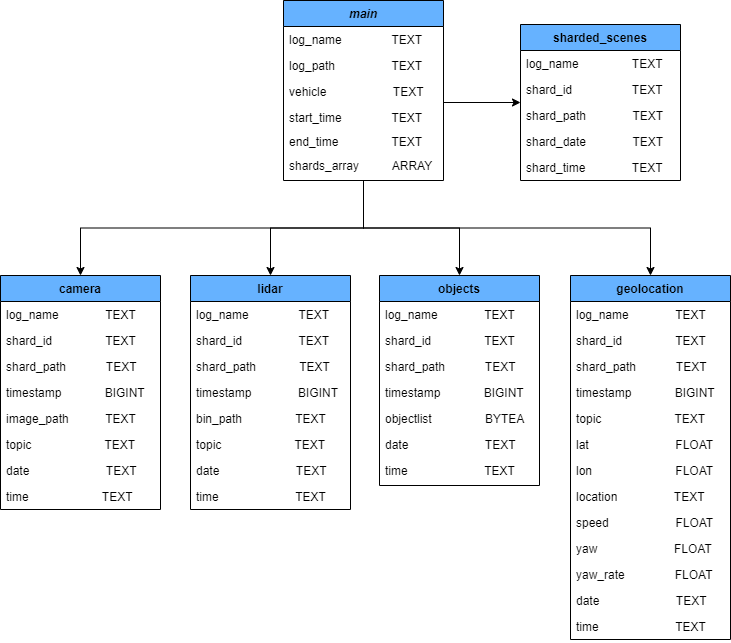

The diagram above was exported from draw.io. Its source (the exported page's mxGraphModel, read from the mxfile embedded in the PNG):
<mxGraphModel dx="1185" dy="644" grid="1" gridSize="10" guides="1" tooltips="1" connect="1" arrows="1" fold="1" page="1" pageScale="1" pageWidth="850" pageHeight="1100" math="0" shadow="0">
  <root>
    <mxCell id="0" />
    <mxCell id="1" parent="0" />
    <mxCell id="mycMP7JH4_wrMAXzC7o0-1" style="edgeStyle=orthogonalEdgeStyle;rounded=0;orthogonalLoop=1;jettySize=auto;html=1;exitX=0.5;exitY=1;exitDx=0;exitDy=0;entryX=0.5;entryY=0;entryDx=0;entryDy=0;" parent="1" source="mycMP7JH4_wrMAXzC7o0-5" target="mycMP7JH4_wrMAXzC7o0-35" edge="1">
      <mxGeometry relative="1" as="geometry" />
    </mxCell>
    <mxCell id="mycMP7JH4_wrMAXzC7o0-2" style="edgeStyle=orthogonalEdgeStyle;rounded=0;orthogonalLoop=1;jettySize=auto;html=1;exitX=0.5;exitY=1;exitDx=0;exitDy=0;entryX=0.5;entryY=0;entryDx=0;entryDy=0;" parent="1" source="mycMP7JH4_wrMAXzC7o0-5" target="mycMP7JH4_wrMAXzC7o0-13" edge="1">
      <mxGeometry relative="1" as="geometry" />
    </mxCell>
    <mxCell id="mycMP7JH4_wrMAXzC7o0-3" style="edgeStyle=orthogonalEdgeStyle;rounded=0;orthogonalLoop=1;jettySize=auto;html=1;exitX=0.5;exitY=1;exitDx=0;exitDy=0;entryX=0.5;entryY=0;entryDx=0;entryDy=0;" parent="1" source="mycMP7JH4_wrMAXzC7o0-5" target="mycMP7JH4_wrMAXzC7o0-26" edge="1">
      <mxGeometry relative="1" as="geometry" />
    </mxCell>
    <mxCell id="mycMP7JH4_wrMAXzC7o0-4" style="edgeStyle=orthogonalEdgeStyle;rounded=0;orthogonalLoop=1;jettySize=auto;html=1;exitX=0.5;exitY=1;exitDx=0;exitDy=0;" parent="1" source="mycMP7JH4_wrMAXzC7o0-5" target="mycMP7JH4_wrMAXzC7o0-45" edge="1">
      <mxGeometry relative="1" as="geometry" />
    </mxCell>
    <mxCell id="mycMP7JH4_wrMAXzC7o0-5" value="main" style="swimlane;fontStyle=3;align=center;verticalAlign=top;childLayout=stackLayout;horizontal=1;startSize=26;horizontalStack=0;resizeParent=1;resizeLast=0;collapsible=1;marginBottom=0;rounded=0;shadow=0;strokeWidth=1;fillColor=#66B2FF;" parent="1" vertex="1">
      <mxGeometry x="333" y="45" width="160" height="180" as="geometry">
        <mxRectangle x="230" y="140" width="160" height="26" as="alternateBounds" />
      </mxGeometry>
    </mxCell>
    <mxCell id="mycMP7JH4_wrMAXzC7o0-6" value="log_name               TEXT" style="text;align=left;verticalAlign=top;spacingLeft=4;spacingRight=4;overflow=hidden;rotatable=0;points=[[0,0.5],[1,0.5]];portConstraint=eastwest;" parent="mycMP7JH4_wrMAXzC7o0-5" vertex="1">
      <mxGeometry y="26" width="160" height="26" as="geometry" />
    </mxCell>
    <mxCell id="mycMP7JH4_wrMAXzC7o0-7" value="log_path                 TEXT" style="text;align=left;verticalAlign=top;spacingLeft=4;spacingRight=4;overflow=hidden;rotatable=0;points=[[0,0.5],[1,0.5]];portConstraint=eastwest;rounded=0;shadow=0;html=0;" parent="mycMP7JH4_wrMAXzC7o0-5" vertex="1">
      <mxGeometry y="52" width="160" height="26" as="geometry" />
    </mxCell>
    <mxCell id="mycMP7JH4_wrMAXzC7o0-8" value="vehicle                    TEXT" style="text;align=left;verticalAlign=top;spacingLeft=4;spacingRight=4;overflow=hidden;rotatable=0;points=[[0,0.5],[1,0.5]];portConstraint=eastwest;rounded=0;shadow=0;html=0;" parent="mycMP7JH4_wrMAXzC7o0-5" vertex="1">
      <mxGeometry y="78" width="160" height="26" as="geometry" />
    </mxCell>
    <mxCell id="mycMP7JH4_wrMAXzC7o0-11" value="start_time               TEXT" style="text;align=left;verticalAlign=top;spacingLeft=4;spacingRight=4;overflow=hidden;rotatable=0;points=[[0,0.5],[1,0.5]];portConstraint=eastwest;rounded=0;shadow=0;html=0;" parent="mycMP7JH4_wrMAXzC7o0-5" vertex="1">
      <mxGeometry y="104" width="160" height="24" as="geometry" />
    </mxCell>
    <mxCell id="mycMP7JH4_wrMAXzC7o0-12" value="end_time                TEXT" style="text;align=left;verticalAlign=top;spacingLeft=4;spacingRight=4;overflow=hidden;rotatable=0;points=[[0,0.5],[1,0.5]];portConstraint=eastwest;rounded=0;shadow=0;html=0;" parent="mycMP7JH4_wrMAXzC7o0-5" vertex="1">
      <mxGeometry y="128" width="160" height="24" as="geometry" />
    </mxCell>
    <mxCell id="mycMP7JH4_wrMAXzC7o0-9" value="shards_array          ARRAY" style="text;align=left;verticalAlign=top;spacingLeft=4;spacingRight=4;overflow=hidden;rotatable=0;points=[[0,0.5],[1,0.5]];portConstraint=eastwest;rounded=0;shadow=0;html=0;" parent="mycMP7JH4_wrMAXzC7o0-5" vertex="1">
      <mxGeometry y="152" width="160" height="26" as="geometry" />
    </mxCell>
    <mxCell id="mycMP7JH4_wrMAXzC7o0-13" value="lidar" style="swimlane;fontStyle=1;align=center;verticalAlign=top;childLayout=stackLayout;horizontal=1;startSize=26;horizontalStack=0;resizeParent=1;resizeLast=0;collapsible=1;marginBottom=0;rounded=0;shadow=0;strokeWidth=1;gradientColor=none;fillColor=#66B2FF;" parent="1" vertex="1">
      <mxGeometry x="240" y="320" width="160" height="234" as="geometry">
        <mxRectangle x="130" y="380" width="160" height="26" as="alternateBounds" />
      </mxGeometry>
    </mxCell>
    <mxCell id="mycMP7JH4_wrMAXzC7o0-14" value="log_name               TEXT" style="text;align=left;verticalAlign=top;spacingLeft=4;spacingRight=4;overflow=hidden;rotatable=0;points=[[0,0.5],[1,0.5]];portConstraint=eastwest;" parent="mycMP7JH4_wrMAXzC7o0-13" vertex="1">
      <mxGeometry y="26" width="160" height="26" as="geometry" />
    </mxCell>
    <mxCell id="mycMP7JH4_wrMAXzC7o0-15" value="shard_id                 TEXT" style="text;align=left;verticalAlign=top;spacingLeft=4;spacingRight=4;overflow=hidden;rotatable=0;points=[[0,0.5],[1,0.5]];portConstraint=eastwest;" parent="mycMP7JH4_wrMAXzC7o0-13" vertex="1">
      <mxGeometry y="52" width="160" height="26" as="geometry" />
    </mxCell>
    <mxCell id="mycMP7JH4_wrMAXzC7o0-16" value="shard_path             TEXT" style="text;align=left;verticalAlign=top;spacingLeft=4;spacingRight=4;overflow=hidden;rotatable=0;points=[[0,0.5],[1,0.5]];portConstraint=eastwest;" parent="mycMP7JH4_wrMAXzC7o0-13" vertex="1">
      <mxGeometry y="78" width="160" height="26" as="geometry" />
    </mxCell>
    <mxCell id="mycMP7JH4_wrMAXzC7o0-17" value="timestamp              BIGINT" style="text;align=left;verticalAlign=top;spacingLeft=4;spacingRight=4;overflow=hidden;rotatable=0;points=[[0,0.5],[1,0.5]];portConstraint=eastwest;" parent="mycMP7JH4_wrMAXzC7o0-13" vertex="1">
      <mxGeometry y="104" width="160" height="26" as="geometry" />
    </mxCell>
    <mxCell id="mycMP7JH4_wrMAXzC7o0-18" value="bin_path                TEXT" style="text;align=left;verticalAlign=top;spacingLeft=4;spacingRight=4;overflow=hidden;rotatable=0;points=[[0,0.5],[1,0.5]];portConstraint=eastwest;rounded=0;shadow=0;html=0;" parent="mycMP7JH4_wrMAXzC7o0-13" vertex="1">
      <mxGeometry y="130" width="160" height="26" as="geometry" />
    </mxCell>
    <mxCell id="mycMP7JH4_wrMAXzC7o0-20" value="topic                      TEXT" style="text;align=left;verticalAlign=top;spacingLeft=4;spacingRight=4;overflow=hidden;rotatable=0;points=[[0,0.5],[1,0.5]];portConstraint=eastwest;rounded=0;shadow=0;html=0;" parent="mycMP7JH4_wrMAXzC7o0-13" vertex="1">
      <mxGeometry y="156" width="160" height="26" as="geometry" />
    </mxCell>
    <mxCell id="mycMP7JH4_wrMAXzC7o0-19" value="date                       TEXT" style="text;align=left;verticalAlign=top;spacingLeft=4;spacingRight=4;overflow=hidden;rotatable=0;points=[[0,0.5],[1,0.5]];portConstraint=eastwest;rounded=0;shadow=0;html=0;" parent="mycMP7JH4_wrMAXzC7o0-13" vertex="1">
      <mxGeometry y="182" width="160" height="26" as="geometry" />
    </mxCell>
    <mxCell id="mycMP7JH4_wrMAXzC7o0-21" value="time                       TEXT" style="text;align=left;verticalAlign=top;spacingLeft=4;spacingRight=4;overflow=hidden;rotatable=0;points=[[0,0.5],[1,0.5]];portConstraint=eastwest;rounded=0;shadow=0;html=0;" parent="mycMP7JH4_wrMAXzC7o0-13" vertex="1">
      <mxGeometry y="208" width="160" height="26" as="geometry" />
    </mxCell>
    <mxCell id="mycMP7JH4_wrMAXzC7o0-22" value="sharded_scenes" style="swimlane;fontStyle=1;align=center;verticalAlign=top;childLayout=stackLayout;horizontal=1;startSize=26;horizontalStack=0;resizeParent=1;resizeLast=0;collapsible=1;marginBottom=0;rounded=0;shadow=0;strokeWidth=1;fillColor=#66B2FF;" parent="1" vertex="1">
      <mxGeometry x="570" y="69" width="160" height="156" as="geometry">
        <mxRectangle x="550" y="140" width="160" height="26" as="alternateBounds" />
      </mxGeometry>
    </mxCell>
    <mxCell id="mycMP7JH4_wrMAXzC7o0-23" value="log_name                TEXT" style="text;align=left;verticalAlign=top;spacingLeft=4;spacingRight=4;overflow=hidden;rotatable=0;points=[[0,0.5],[1,0.5]];portConstraint=eastwest;" parent="mycMP7JH4_wrMAXzC7o0-22" vertex="1">
      <mxGeometry y="26" width="160" height="26" as="geometry" />
    </mxCell>
    <mxCell id="mycMP7JH4_wrMAXzC7o0-24" value="shard_id                  TEXT" style="text;align=left;verticalAlign=top;spacingLeft=4;spacingRight=4;overflow=hidden;rotatable=0;points=[[0,0.5],[1,0.5]];portConstraint=eastwest;rounded=0;shadow=0;html=0;" parent="mycMP7JH4_wrMAXzC7o0-22" vertex="1">
      <mxGeometry y="52" width="160" height="26" as="geometry" />
    </mxCell>
    <mxCell id="mycMP7JH4_wrMAXzC7o0-25" value="shard_path              TEXT" style="text;align=left;verticalAlign=top;spacingLeft=4;spacingRight=4;overflow=hidden;rotatable=0;points=[[0,0.5],[1,0.5]];portConstraint=eastwest;rounded=0;shadow=0;html=0;" parent="mycMP7JH4_wrMAXzC7o0-22" vertex="1">
      <mxGeometry y="78" width="160" height="26" as="geometry" />
    </mxCell>
    <mxCell id="mycMP7JH4_wrMAXzC7o0-59" value="shard_date              TEXT" style="text;align=left;verticalAlign=top;spacingLeft=4;spacingRight=4;overflow=hidden;rotatable=0;points=[[0,0.5],[1,0.5]];portConstraint=eastwest;rounded=0;shadow=0;html=0;" parent="mycMP7JH4_wrMAXzC7o0-22" vertex="1">
      <mxGeometry y="104" width="160" height="26" as="geometry" />
    </mxCell>
    <mxCell id="b6MaOAbg3_6Xc2ZxXUdh-1" value="shard_time              TEXT" style="text;align=left;verticalAlign=top;spacingLeft=4;spacingRight=4;overflow=hidden;rotatable=0;points=[[0,0.5],[1,0.5]];portConstraint=eastwest;rounded=0;shadow=0;html=0;" parent="mycMP7JH4_wrMAXzC7o0-22" vertex="1">
      <mxGeometry y="130" width="160" height="26" as="geometry" />
    </mxCell>
    <mxCell id="mycMP7JH4_wrMAXzC7o0-26" value="objects" style="swimlane;fontStyle=1;align=center;verticalAlign=top;childLayout=stackLayout;horizontal=1;startSize=26;horizontalStack=0;resizeParent=1;resizeLast=0;collapsible=1;marginBottom=0;rounded=0;shadow=0;strokeWidth=1;fillColor=#66B2FF;" parent="1" vertex="1">
      <mxGeometry x="429" y="320" width="160" height="210" as="geometry">
        <mxRectangle x="340" y="380" width="170" height="26" as="alternateBounds" />
      </mxGeometry>
    </mxCell>
    <mxCell id="mycMP7JH4_wrMAXzC7o0-27" value="log_name              TEXT" style="text;align=left;verticalAlign=top;spacingLeft=4;spacingRight=4;overflow=hidden;rotatable=0;points=[[0,0.5],[1,0.5]];portConstraint=eastwest;" parent="mycMP7JH4_wrMAXzC7o0-26" vertex="1">
      <mxGeometry y="26" width="160" height="26" as="geometry" />
    </mxCell>
    <mxCell id="mycMP7JH4_wrMAXzC7o0-28" value="shard_id                TEXT" style="text;align=left;verticalAlign=top;spacingLeft=4;spacingRight=4;overflow=hidden;rotatable=0;points=[[0,0.5],[1,0.5]];portConstraint=eastwest;" parent="mycMP7JH4_wrMAXzC7o0-26" vertex="1">
      <mxGeometry y="52" width="160" height="26" as="geometry" />
    </mxCell>
    <mxCell id="mycMP7JH4_wrMAXzC7o0-29" value="shard_path            TEXT" style="text;align=left;verticalAlign=top;spacingLeft=4;spacingRight=4;overflow=hidden;rotatable=0;points=[[0,0.5],[1,0.5]];portConstraint=eastwest;" parent="mycMP7JH4_wrMAXzC7o0-26" vertex="1">
      <mxGeometry y="78" width="160" height="26" as="geometry" />
    </mxCell>
    <mxCell id="mycMP7JH4_wrMAXzC7o0-30" value="timestamp             BIGINT" style="text;align=left;verticalAlign=top;spacingLeft=4;spacingRight=4;overflow=hidden;rotatable=0;points=[[0,0.5],[1,0.5]];portConstraint=eastwest;" parent="mycMP7JH4_wrMAXzC7o0-26" vertex="1">
      <mxGeometry y="104" width="160" height="26" as="geometry" />
    </mxCell>
    <mxCell id="mycMP7JH4_wrMAXzC7o0-31" value="objectlist                BYTEA" style="text;align=left;verticalAlign=top;spacingLeft=4;spacingRight=4;overflow=hidden;rotatable=0;points=[[0,0.5],[1,0.5]];portConstraint=eastwest;" parent="mycMP7JH4_wrMAXzC7o0-26" vertex="1">
      <mxGeometry y="130" width="160" height="26" as="geometry" />
    </mxCell>
    <mxCell id="mycMP7JH4_wrMAXzC7o0-32" value="date                       TEXT" style="text;align=left;verticalAlign=top;spacingLeft=4;spacingRight=4;overflow=hidden;rotatable=0;points=[[0,0.5],[1,0.5]];portConstraint=eastwest;" parent="mycMP7JH4_wrMAXzC7o0-26" vertex="1">
      <mxGeometry y="156" width="160" height="26" as="geometry" />
    </mxCell>
    <mxCell id="mycMP7JH4_wrMAXzC7o0-33" value="time                       TEXT" style="text;align=left;verticalAlign=top;spacingLeft=4;spacingRight=4;overflow=hidden;rotatable=0;points=[[0,0.5],[1,0.5]];portConstraint=eastwest;" parent="mycMP7JH4_wrMAXzC7o0-26" vertex="1">
      <mxGeometry y="182" width="160" height="26" as="geometry" />
    </mxCell>
    <mxCell id="mycMP7JH4_wrMAXzC7o0-35" value="camera" style="swimlane;fontStyle=1;align=center;verticalAlign=top;childLayout=stackLayout;horizontal=1;startSize=26;horizontalStack=0;resizeParent=1;resizeLast=0;collapsible=1;marginBottom=0;rounded=0;shadow=0;strokeWidth=1;fillColor=#66B2FF;" parent="1" vertex="1">
      <mxGeometry x="50" y="320" width="160" height="234" as="geometry">
        <mxRectangle x="340" y="380" width="170" height="26" as="alternateBounds" />
      </mxGeometry>
    </mxCell>
    <mxCell id="mycMP7JH4_wrMAXzC7o0-36" value="log_name              TEXT" style="text;align=left;verticalAlign=top;spacingLeft=4;spacingRight=4;overflow=hidden;rotatable=0;points=[[0,0.5],[1,0.5]];portConstraint=eastwest;" parent="mycMP7JH4_wrMAXzC7o0-35" vertex="1">
      <mxGeometry y="26" width="160" height="26" as="geometry" />
    </mxCell>
    <mxCell id="mycMP7JH4_wrMAXzC7o0-37" value="shard_id                TEXT" style="text;align=left;verticalAlign=top;spacingLeft=4;spacingRight=4;overflow=hidden;rotatable=0;points=[[0,0.5],[1,0.5]];portConstraint=eastwest;" parent="mycMP7JH4_wrMAXzC7o0-35" vertex="1">
      <mxGeometry y="52" width="160" height="26" as="geometry" />
    </mxCell>
    <mxCell id="mycMP7JH4_wrMAXzC7o0-38" value="shard_path            TEXT" style="text;align=left;verticalAlign=top;spacingLeft=4;spacingRight=4;overflow=hidden;rotatable=0;points=[[0,0.5],[1,0.5]];portConstraint=eastwest;" parent="mycMP7JH4_wrMAXzC7o0-35" vertex="1">
      <mxGeometry y="78" width="160" height="26" as="geometry" />
    </mxCell>
    <mxCell id="mycMP7JH4_wrMAXzC7o0-39" value="timestamp             BIGINT" style="text;align=left;verticalAlign=top;spacingLeft=4;spacingRight=4;overflow=hidden;rotatable=0;points=[[0,0.5],[1,0.5]];portConstraint=eastwest;" parent="mycMP7JH4_wrMAXzC7o0-35" vertex="1">
      <mxGeometry y="104" width="160" height="26" as="geometry" />
    </mxCell>
    <mxCell id="mycMP7JH4_wrMAXzC7o0-40" value="image_path           TEXT" style="text;align=left;verticalAlign=top;spacingLeft=4;spacingRight=4;overflow=hidden;rotatable=0;points=[[0,0.5],[1,0.5]];portConstraint=eastwest;" parent="mycMP7JH4_wrMAXzC7o0-35" vertex="1">
      <mxGeometry y="130" width="160" height="26" as="geometry" />
    </mxCell>
    <mxCell id="mycMP7JH4_wrMAXzC7o0-60" value="topic                      TEXT" style="text;align=left;verticalAlign=top;spacingLeft=4;spacingRight=4;overflow=hidden;rotatable=0;points=[[0,0.5],[1,0.5]];portConstraint=eastwest;" parent="mycMP7JH4_wrMAXzC7o0-35" vertex="1">
      <mxGeometry y="156" width="160" height="26" as="geometry" />
    </mxCell>
    <mxCell id="mycMP7JH4_wrMAXzC7o0-41" value="date                       TEXT" style="text;align=left;verticalAlign=top;spacingLeft=4;spacingRight=4;overflow=hidden;rotatable=0;points=[[0,0.5],[1,0.5]];portConstraint=eastwest;" parent="mycMP7JH4_wrMAXzC7o0-35" vertex="1">
      <mxGeometry y="182" width="160" height="26" as="geometry" />
    </mxCell>
    <mxCell id="mycMP7JH4_wrMAXzC7o0-42" value="time                       TEXT" style="text;align=left;verticalAlign=top;spacingLeft=4;spacingRight=4;overflow=hidden;rotatable=0;points=[[0,0.5],[1,0.5]];portConstraint=eastwest;" parent="mycMP7JH4_wrMAXzC7o0-35" vertex="1">
      <mxGeometry y="208" width="160" height="26" as="geometry" />
    </mxCell>
    <mxCell id="mycMP7JH4_wrMAXzC7o0-44" style="edgeStyle=orthogonalEdgeStyle;rounded=0;orthogonalLoop=1;jettySize=auto;html=1;exitX=1;exitY=0.5;exitDx=0;exitDy=0;entryX=0;entryY=0.5;entryDx=0;entryDy=0;" parent="1" target="mycMP7JH4_wrMAXzC7o0-22" edge="1">
      <mxGeometry relative="1" as="geometry">
        <mxPoint x="493" y="147" as="sourcePoint" />
      </mxGeometry>
    </mxCell>
    <mxCell id="mycMP7JH4_wrMAXzC7o0-45" value="geolocation" style="swimlane;fontStyle=1;align=center;verticalAlign=top;childLayout=stackLayout;horizontal=1;startSize=26;horizontalStack=0;resizeParent=1;resizeLast=0;collapsible=1;marginBottom=0;rounded=0;shadow=0;strokeWidth=1;fillColor=#66B2FF;" parent="1" vertex="1">
      <mxGeometry x="620" y="320" width="160" height="364" as="geometry">
        <mxRectangle x="340" y="380" width="170" height="26" as="alternateBounds" />
      </mxGeometry>
    </mxCell>
    <mxCell id="mycMP7JH4_wrMAXzC7o0-46" value="log_name              TEXT" style="text;align=left;verticalAlign=top;spacingLeft=4;spacingRight=4;overflow=hidden;rotatable=0;points=[[0,0.5],[1,0.5]];portConstraint=eastwest;" parent="mycMP7JH4_wrMAXzC7o0-45" vertex="1">
      <mxGeometry y="26" width="160" height="26" as="geometry" />
    </mxCell>
    <mxCell id="mycMP7JH4_wrMAXzC7o0-47" value="shard_id                TEXT" style="text;align=left;verticalAlign=top;spacingLeft=4;spacingRight=4;overflow=hidden;rotatable=0;points=[[0,0.5],[1,0.5]];portConstraint=eastwest;" parent="mycMP7JH4_wrMAXzC7o0-45" vertex="1">
      <mxGeometry y="52" width="160" height="26" as="geometry" />
    </mxCell>
    <mxCell id="mycMP7JH4_wrMAXzC7o0-48" value="shard_path            TEXT" style="text;align=left;verticalAlign=top;spacingLeft=4;spacingRight=4;overflow=hidden;rotatable=0;points=[[0,0.5],[1,0.5]];portConstraint=eastwest;" parent="mycMP7JH4_wrMAXzC7o0-45" vertex="1">
      <mxGeometry y="78" width="160" height="26" as="geometry" />
    </mxCell>
    <mxCell id="mycMP7JH4_wrMAXzC7o0-49" value="timestamp             BIGINT" style="text;align=left;verticalAlign=top;spacingLeft=4;spacingRight=4;overflow=hidden;rotatable=0;points=[[0,0.5],[1,0.5]];portConstraint=eastwest;" parent="mycMP7JH4_wrMAXzC7o0-45" vertex="1">
      <mxGeometry y="104" width="160" height="26" as="geometry" />
    </mxCell>
    <mxCell id="mycMP7JH4_wrMAXzC7o0-61" value="topic                      TEXT" style="text;align=left;verticalAlign=top;spacingLeft=4;spacingRight=4;overflow=hidden;rotatable=0;points=[[0,0.5],[1,0.5]];portConstraint=eastwest;" parent="mycMP7JH4_wrMAXzC7o0-45" vertex="1">
      <mxGeometry y="130" width="160" height="26" as="geometry" />
    </mxCell>
    <mxCell id="mycMP7JH4_wrMAXzC7o0-50" value="lat                          FLOAT" style="text;align=left;verticalAlign=top;spacingLeft=4;spacingRight=4;overflow=hidden;rotatable=0;points=[[0,0.5],[1,0.5]];portConstraint=eastwest;" parent="mycMP7JH4_wrMAXzC7o0-45" vertex="1">
      <mxGeometry y="156" width="160" height="26" as="geometry" />
    </mxCell>
    <mxCell id="mycMP7JH4_wrMAXzC7o0-51" value="lon                         FLOAT" style="text;align=left;verticalAlign=top;spacingLeft=4;spacingRight=4;overflow=hidden;rotatable=0;points=[[0,0.5],[1,0.5]];portConstraint=eastwest;" parent="mycMP7JH4_wrMAXzC7o0-45" vertex="1">
      <mxGeometry y="182" width="160" height="26" as="geometry" />
    </mxCell>
    <mxCell id="mycMP7JH4_wrMAXzC7o0-52" value="location                 TEXT" style="text;align=left;verticalAlign=top;spacingLeft=4;spacingRight=4;overflow=hidden;rotatable=0;points=[[0,0.5],[1,0.5]];portConstraint=eastwest;" parent="mycMP7JH4_wrMAXzC7o0-45" vertex="1">
      <mxGeometry y="208" width="160" height="26" as="geometry" />
    </mxCell>
    <mxCell id="mycMP7JH4_wrMAXzC7o0-53" value="speed                    FLOAT" style="text;align=left;verticalAlign=top;spacingLeft=4;spacingRight=4;overflow=hidden;rotatable=0;points=[[0,0.5],[1,0.5]];portConstraint=eastwest;" parent="mycMP7JH4_wrMAXzC7o0-45" vertex="1">
      <mxGeometry y="234" width="160" height="26" as="geometry" />
    </mxCell>
    <mxCell id="mycMP7JH4_wrMAXzC7o0-54" value="yaw                       FLOAT" style="text;align=left;verticalAlign=top;spacingLeft=4;spacingRight=4;overflow=hidden;rotatable=0;points=[[0,0.5],[1,0.5]];portConstraint=eastwest;" parent="mycMP7JH4_wrMAXzC7o0-45" vertex="1">
      <mxGeometry y="260" width="160" height="26" as="geometry" />
    </mxCell>
    <mxCell id="mycMP7JH4_wrMAXzC7o0-55" value="yaw_rate               FLOAT" style="text;align=left;verticalAlign=top;spacingLeft=4;spacingRight=4;overflow=hidden;rotatable=0;points=[[0,0.5],[1,0.5]];portConstraint=eastwest;" parent="mycMP7JH4_wrMAXzC7o0-45" vertex="1">
      <mxGeometry y="286" width="160" height="26" as="geometry" />
    </mxCell>
    <mxCell id="mycMP7JH4_wrMAXzC7o0-56" value="date                       TEXT" style="text;align=left;verticalAlign=top;spacingLeft=4;spacingRight=4;overflow=hidden;rotatable=0;points=[[0,0.5],[1,0.5]];portConstraint=eastwest;" parent="mycMP7JH4_wrMAXzC7o0-45" vertex="1">
      <mxGeometry y="312" width="160" height="26" as="geometry" />
    </mxCell>
    <mxCell id="mycMP7JH4_wrMAXzC7o0-57" value="time                       TEXT" style="text;align=left;verticalAlign=top;spacingLeft=4;spacingRight=4;overflow=hidden;rotatable=0;points=[[0,0.5],[1,0.5]];portConstraint=eastwest;" parent="mycMP7JH4_wrMAXzC7o0-45" vertex="1">
      <mxGeometry y="338" width="160" height="26" as="geometry" />
    </mxCell>
  </root>
</mxGraphModel>